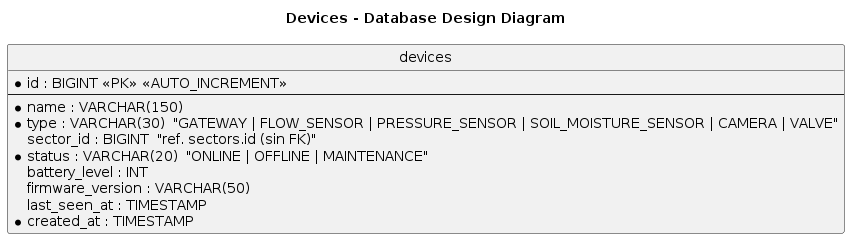

The diagram above was rendered by PlantUML. Its source (embedded in the PNG):
@startuml
title Devices - Database Design Diagram
hide circle
skinparam linetype ortho

entity "devices" as devices {
  *id : BIGINT <<PK>> <<AUTO_INCREMENT>>
  --
  *name : VARCHAR(150)
  *type : VARCHAR(30)  "GATEWAY | FLOW_SENSOR | PRESSURE_SENSOR | SOIL_MOISTURE_SENSOR | CAMERA | VALVE"
  sector_id : BIGINT  "ref. sectors.id (sin FK)"
  *status : VARCHAR(20)  "ONLINE | OFFLINE | MAINTENANCE"
  battery_level : INT
  firmware_version : VARCHAR(50)
  last_seen_at : TIMESTAMP
  *created_at : TIMESTAMP
}
@enduml